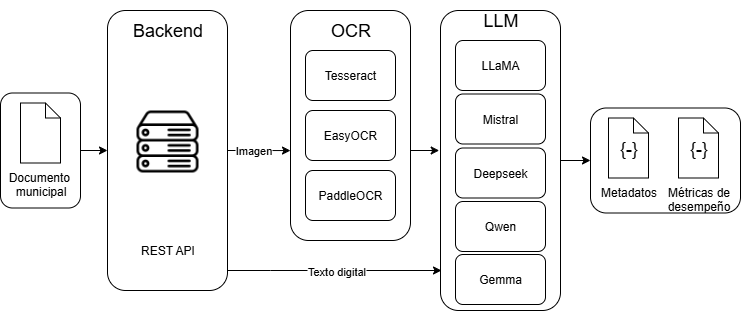

The diagram above was exported from draw.io. Its source (the exported page's mxGraphModel, read from the mxfile embedded in the PNG):
<mxGraphModel dx="1385" dy="788" grid="1" gridSize="10" guides="1" tooltips="1" connect="1" arrows="1" fold="1" page="1" pageScale="1" pageWidth="827" pageHeight="1169" math="0" shadow="0">
  <root>
    <mxCell id="0" />
    <mxCell id="1" parent="0" />
    <mxCell id="JdU1fI9Hl3jwEO9F-Q9w-1" value="" style="rounded=1;whiteSpace=wrap;html=1;" vertex="1" parent="1">
      <mxGeometry x="197" y="90" width="120" height="280" as="geometry" />
    </mxCell>
    <mxCell id="JdU1fI9Hl3jwEO9F-Q9w-2" value="" style="rounded=1;whiteSpace=wrap;html=1;" vertex="1" parent="1">
      <mxGeometry x="380" y="90" width="120" height="230" as="geometry" />
    </mxCell>
    <mxCell id="JdU1fI9Hl3jwEO9F-Q9w-3" style="edgeStyle=orthogonalEdgeStyle;rounded=0;orthogonalLoop=1;jettySize=auto;html=1;" edge="1" parent="1" source="JdU1fI9Hl3jwEO9F-Q9w-4" target="JdU1fI9Hl3jwEO9F-Q9w-15">
      <mxGeometry relative="1" as="geometry" />
    </mxCell>
    <mxCell id="JdU1fI9Hl3jwEO9F-Q9w-4" value="" style="rounded=1;whiteSpace=wrap;html=1;" vertex="1" parent="1">
      <mxGeometry x="530" y="90" width="120" height="300" as="geometry" />
    </mxCell>
    <mxCell id="JdU1fI9Hl3jwEO9F-Q9w-5" value="REST API" style="text;html=1;align=center;verticalAlign=middle;resizable=0;points=[];autosize=1;strokeColor=none;fillColor=none;" vertex="1" parent="1">
      <mxGeometry x="217" y="315" width="80" height="30" as="geometry" />
    </mxCell>
    <mxCell id="JdU1fI9Hl3jwEO9F-Q9w-6" value="&lt;font style=&quot;font-size: 18px;&quot;&gt;Backend&lt;/font&gt;" style="text;html=1;align=center;verticalAlign=middle;resizable=0;points=[];autosize=1;strokeColor=none;fillColor=none;" vertex="1" parent="1">
      <mxGeometry x="212" y="90" width="90" height="40" as="geometry" />
    </mxCell>
    <mxCell id="JdU1fI9Hl3jwEO9F-Q9w-7" value="Tesseract" style="rounded=1;whiteSpace=wrap;html=1;" vertex="1" parent="1">
      <mxGeometry x="395" y="130" width="90" height="50" as="geometry" />
    </mxCell>
    <mxCell id="JdU1fI9Hl3jwEO9F-Q9w-8" value="EasyOCR" style="rounded=1;whiteSpace=wrap;html=1;" vertex="1" parent="1">
      <mxGeometry x="395" y="190" width="90" height="50" as="geometry" />
    </mxCell>
    <mxCell id="JdU1fI9Hl3jwEO9F-Q9w-9" value="PaddleOCR" style="rounded=1;whiteSpace=wrap;html=1;" vertex="1" parent="1">
      <mxGeometry x="395" y="250" width="90" height="50" as="geometry" />
    </mxCell>
    <mxCell id="JdU1fI9Hl3jwEO9F-Q9w-10" value="LLaMA" style="rounded=1;whiteSpace=wrap;html=1;" vertex="1" parent="1">
      <mxGeometry x="545" y="120" width="90" height="50" as="geometry" />
    </mxCell>
    <mxCell id="JdU1fI9Hl3jwEO9F-Q9w-11" value="Mistral" style="rounded=1;whiteSpace=wrap;html=1;" vertex="1" parent="1">
      <mxGeometry x="545" y="173.5" width="90" height="50" as="geometry" />
    </mxCell>
    <mxCell id="JdU1fI9Hl3jwEO9F-Q9w-12" value="Deepseek" style="rounded=1;whiteSpace=wrap;html=1;" vertex="1" parent="1">
      <mxGeometry x="545" y="227.5" width="90" height="50" as="geometry" />
    </mxCell>
    <mxCell id="JdU1fI9Hl3jwEO9F-Q9w-13" value="Qwen" style="rounded=1;whiteSpace=wrap;html=1;" vertex="1" parent="1">
      <mxGeometry x="545" y="281" width="90" height="50" as="geometry" />
    </mxCell>
    <mxCell id="JdU1fI9Hl3jwEO9F-Q9w-14" value="Gemma" style="rounded=1;whiteSpace=wrap;html=1;" vertex="1" parent="1">
      <mxGeometry x="545" y="334" width="90" height="50" as="geometry" />
    </mxCell>
    <mxCell id="JdU1fI9Hl3jwEO9F-Q9w-15" value="" style="rounded=1;whiteSpace=wrap;html=1;" vertex="1" parent="1">
      <mxGeometry x="680" y="187.5" width="150" height="105" as="geometry" />
    </mxCell>
    <mxCell id="JdU1fI9Hl3jwEO9F-Q9w-16" value="Metadatos" style="shape=mxgraph.bpmn.data;labelPosition=center;verticalLabelPosition=bottom;align=center;verticalAlign=top;size=15;html=1;" vertex="1" parent="1">
      <mxGeometry x="698" y="197.5" width="40" height="60" as="geometry" />
    </mxCell>
    <mxCell id="JdU1fI9Hl3jwEO9F-Q9w-17" value="&lt;font style=&quot;font-size: 18px;&quot;&gt;OCR&lt;/font&gt;" style="text;html=1;align=center;verticalAlign=middle;resizable=0;points=[];autosize=1;strokeColor=none;fillColor=none;" vertex="1" parent="1">
      <mxGeometry x="410" y="90" width="60" height="40" as="geometry" />
    </mxCell>
    <mxCell id="JdU1fI9Hl3jwEO9F-Q9w-18" value="&lt;font style=&quot;font-size: 18px;&quot;&gt;LLM&lt;/font&gt;" style="text;html=1;align=center;verticalAlign=middle;resizable=0;points=[];autosize=1;strokeColor=none;fillColor=none;" vertex="1" parent="1">
      <mxGeometry x="560" y="80" width="60" height="40" as="geometry" />
    </mxCell>
    <mxCell id="JdU1fI9Hl3jwEO9F-Q9w-19" style="edgeStyle=orthogonalEdgeStyle;rounded=0;orthogonalLoop=1;jettySize=auto;html=1;" edge="1" parent="1" source="JdU1fI9Hl3jwEO9F-Q9w-1">
      <mxGeometry relative="1" as="geometry">
        <Array as="points">
          <mxPoint x="360" y="350" />
          <mxPoint x="360" y="350" />
        </Array>
        <mxPoint x="531" y="350" as="targetPoint" />
      </mxGeometry>
    </mxCell>
    <mxCell id="JdU1fI9Hl3jwEO9F-Q9w-20" value="Texto digital" style="edgeLabel;html=1;align=center;verticalAlign=middle;resizable=0;points=[];" connectable="0" vertex="1" parent="JdU1fI9Hl3jwEO9F-Q9w-19">
      <mxGeometry x="-0.1617" relative="1" as="geometry">
        <mxPoint x="18" as="offset" />
      </mxGeometry>
    </mxCell>
    <mxCell id="JdU1fI9Hl3jwEO9F-Q9w-21" value="" style="rounded=1;whiteSpace=wrap;html=1;" vertex="1" parent="1">
      <mxGeometry x="90" y="172.5" width="80" height="115" as="geometry" />
    </mxCell>
    <mxCell id="JdU1fI9Hl3jwEO9F-Q9w-22" value="Documento&amp;nbsp;&lt;div&gt;municipal&lt;/div&gt;" style="shape=mxgraph.bpmn.data;labelPosition=center;verticalLabelPosition=bottom;align=center;verticalAlign=top;size=15;html=1;" vertex="1" parent="1">
      <mxGeometry x="110" y="182.5" width="40" height="60" as="geometry" />
    </mxCell>
    <mxCell id="JdU1fI9Hl3jwEO9F-Q9w-23" style="edgeStyle=orthogonalEdgeStyle;rounded=0;orthogonalLoop=1;jettySize=auto;html=1;entryX=0;entryY=0.5;entryDx=0;entryDy=0;exitX=1;exitY=0.5;exitDx=0;exitDy=0;" edge="1" parent="1" source="JdU1fI9Hl3jwEO9F-Q9w-21" target="JdU1fI9Hl3jwEO9F-Q9w-1">
      <mxGeometry relative="1" as="geometry">
        <mxPoint x="127" y="231.5" as="sourcePoint" />
        <mxPoint x="164.96000000000004" y="231.98000000000002" as="targetPoint" />
      </mxGeometry>
    </mxCell>
    <mxCell id="JdU1fI9Hl3jwEO9F-Q9w-24" style="edgeStyle=orthogonalEdgeStyle;rounded=0;orthogonalLoop=1;jettySize=auto;html=1;entryX=0;entryY=0.609;entryDx=0;entryDy=0;entryPerimeter=0;" edge="1" parent="1" source="JdU1fI9Hl3jwEO9F-Q9w-1" target="JdU1fI9Hl3jwEO9F-Q9w-2">
      <mxGeometry relative="1" as="geometry">
        <mxPoint x="287" y="230" as="sourcePoint" />
        <mxPoint x="374" y="241.11" as="targetPoint" />
      </mxGeometry>
    </mxCell>
    <mxCell id="JdU1fI9Hl3jwEO9F-Q9w-25" value="Imagen" style="edgeLabel;html=1;align=center;verticalAlign=middle;resizable=0;points=[];" connectable="0" vertex="1" parent="JdU1fI9Hl3jwEO9F-Q9w-24">
      <mxGeometry x="-0.2964" y="-1" relative="1" as="geometry">
        <mxPoint x="3" y="-2" as="offset" />
      </mxGeometry>
    </mxCell>
    <mxCell id="JdU1fI9Hl3jwEO9F-Q9w-26" value="Métricas de&lt;div&gt;desempeño&lt;/div&gt;" style="shape=mxgraph.bpmn.data;labelPosition=center;verticalLabelPosition=bottom;align=center;verticalAlign=top;size=15;html=1;" vertex="1" parent="1">
      <mxGeometry x="768" y="197.5" width="40" height="60" as="geometry" />
    </mxCell>
    <mxCell id="JdU1fI9Hl3jwEO9F-Q9w-27" value="&lt;font style=&quot;font-size: 18px;&quot;&gt;{-}&lt;/font&gt;" style="text;html=1;align=center;verticalAlign=middle;resizable=0;points=[];autosize=1;strokeColor=none;fillColor=none;" vertex="1" parent="1">
      <mxGeometry x="768" y="207.5" width="40" height="40" as="geometry" />
    </mxCell>
    <mxCell id="JdU1fI9Hl3jwEO9F-Q9w-28" value="&lt;font style=&quot;font-size: 18px;&quot;&gt;{-}&lt;/font&gt;" style="text;html=1;align=center;verticalAlign=middle;resizable=0;points=[];autosize=1;strokeColor=none;fillColor=none;" vertex="1" parent="1">
      <mxGeometry x="698" y="207.5" width="40" height="40" as="geometry" />
    </mxCell>
    <mxCell id="JdU1fI9Hl3jwEO9F-Q9w-31" style="edgeStyle=orthogonalEdgeStyle;rounded=0;orthogonalLoop=1;jettySize=auto;html=1;entryX=-0.006;entryY=0.385;entryDx=0;entryDy=0;entryPerimeter=0;" edge="1" parent="1">
      <mxGeometry relative="1" as="geometry">
        <mxPoint x="500" y="230" as="sourcePoint" />
        <mxPoint x="528.74" y="230.5" as="targetPoint" />
      </mxGeometry>
    </mxCell>
    <mxCell id="JdU1fI9Hl3jwEO9F-Q9w-32" value="" style="shape=image;verticalLabelPosition=bottom;labelBackgroundColor=default;verticalAlign=top;aspect=fixed;imageAspect=0;image=data:image/png,(base64 omitted: 25896 chars);" vertex="1" parent="1">
      <mxGeometry x="226" y="190" width="62" height="62" as="geometry" />
    </mxCell>
  </root>
</mxGraphModel>